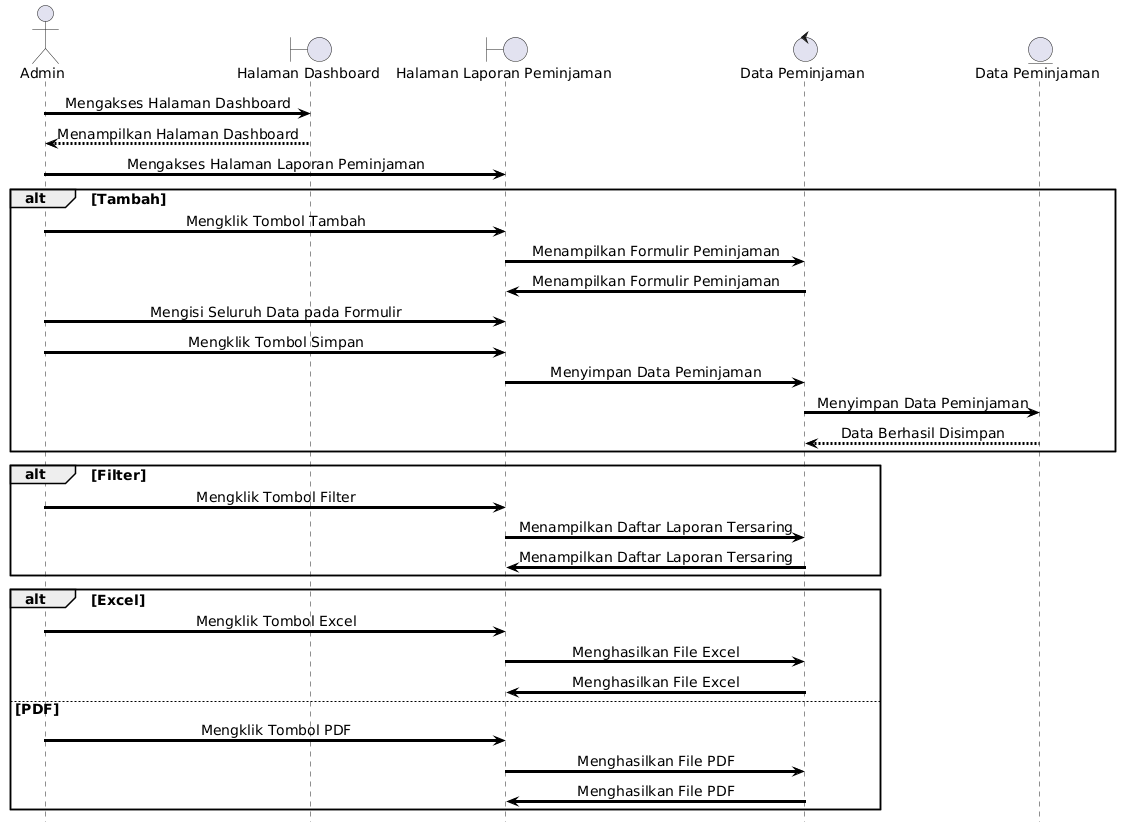

The diagram above was rendered by PlantUML. Its source (embedded in the PNG):
@startuml
skinparam shadowing false
skinparam ArrowThickness 3
skinparam ArrowColor black
skinparam ParticipantBorderThickness 3
skinparam LifeLineBorderThickness 2
skinparam DefaultFontName Arial
skinparam DefaultFontStyle bold
skinparam DefaultFontSize 14
skinparam SequenceMessageAlign center

hide footbox

actor Admin

boundary "Halaman Dashboard" as Dashboard

boundary "Halaman Laporan Peminjaman" as PeminjamanPage
control "Data Peminjaman" as Peminjaman
entity "Data Peminjaman" as DataPeminjaman

Admin -> Dashboard : Mengakses Halaman Dashboard

Dashboard --> Admin : Menampilkan Halaman Dashboard

Admin -> PeminjamanPage : Mengakses Halaman Laporan Peminjaman

alt Tambah

Admin -> PeminjamanPage : Mengklik Tombol Tambah

PeminjamanPage -> Peminjaman : Menampilkan Formulir Peminjaman

Peminjaman -> PeminjamanPage : Menampilkan Formulir Peminjaman

Admin -> PeminjamanPage : Mengisi Seluruh Data pada Formulir

Admin -> PeminjamanPage : Mengklik Tombol Simpan

PeminjamanPage -> Peminjaman : Menyimpan Data Peminjaman

Peminjaman -> DataPeminjaman : Menyimpan Data Peminjaman

DataPeminjaman --> Peminjaman : Data Berhasil Disimpan

end

alt Filter

Admin -> PeminjamanPage : Mengklik Tombol Filter

PeminjamanPage -> Peminjaman : Menampilkan Daftar Laporan Tersaring

Peminjaman -> PeminjamanPage : Menampilkan Daftar Laporan Tersaring

end

alt Excel

Admin -> PeminjamanPage : Mengklik Tombol Excel

PeminjamanPage -> Peminjaman : Menghasilkan File Excel

Peminjaman -> PeminjamanPage : Menghasilkan File Excel

else PDF

Admin -> PeminjamanPage : Mengklik Tombol PDF

PeminjamanPage -> Peminjaman : Menghasilkan File PDF

Peminjaman -> PeminjamanPage : Menghasilkan File PDF

end
@enduml